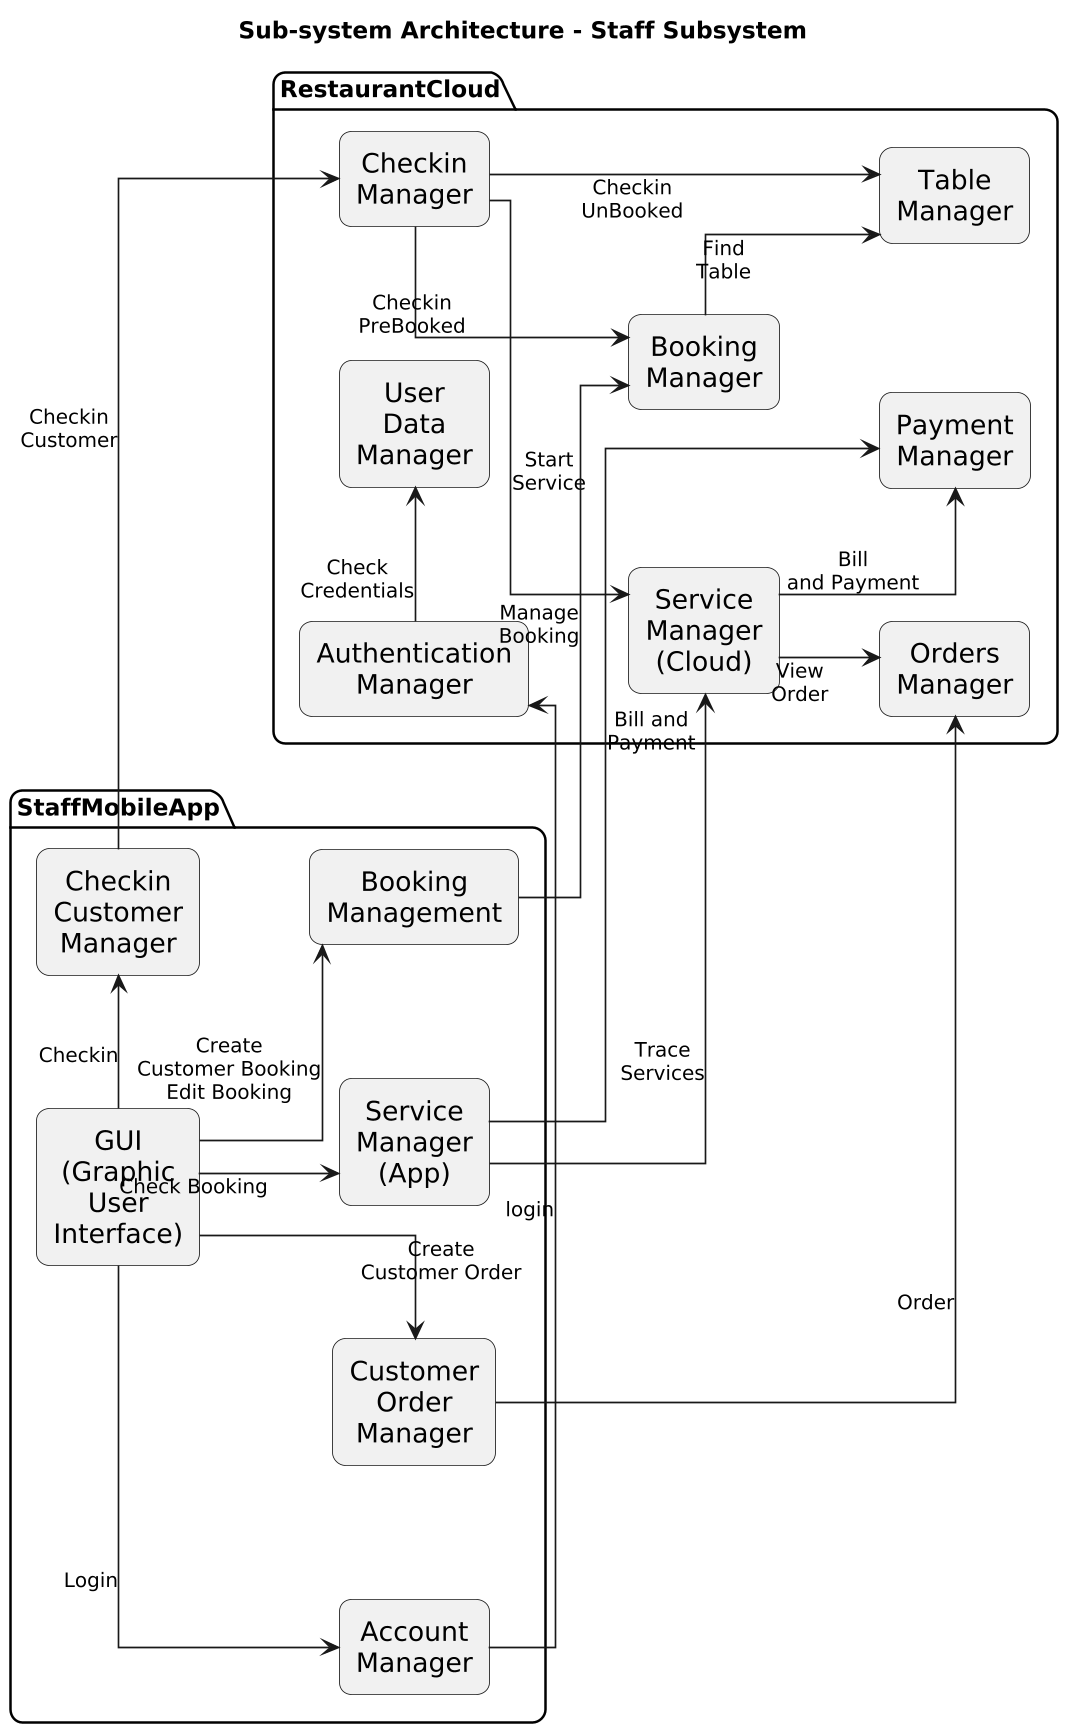

The diagram above was rendered by PlantUML. Its source (embedded in the PNG):
@startuml
title Sub-system Architecture - Staff Subsystem

skinparam componentStyle rectangle
skinparam shadowing false
skinparam roundcorner 15
skinparam dpi 160
skinparam linetype ortho
skinparam nodesep 80
skinparam ranksep 60
skinparam defaultTextAlignment center
skinparam ArrowFontSize 12
skinparam FontSize 14
skinparam ComponentFontSize 16
skinparam wrapWidth 25

left to right direction

' StaffMobileApp Subsystem
package "StaffMobileApp" {
    [GUI\n(Graphic User Interface)] as GUI
    [Account\nManager] as AccountMgr
    [Checkin Customer\nManager] as CheckinCustMgr
    [Booking\nManagement] as BookingMgmt
    [Service Manager\n(App)] as ServiceMgrApp
    [Customer Order\nManager] as OrderMgr

    GUI -down-> AccountMgr : Login
    GUI -down-> BookingMgmt : Create\nCustomer Booking\nEdit Booking
    GUI -right-> CheckinCustMgr : Checkin
    GUI -down-> ServiceMgrApp : Check Booking
    GUI -down-> OrderMgr : Create\nCustomer Order
}

' RestaurantCloud Subsystem
package "RestaurantCloud" {
    [Authentication\nManager] as AuthMgr
    [User Data\nManager] as UserDataMgr
    [Checkin\nManager] as CheckinMgr
    [Booking\nManager] as BookingMgr
    [Table\nManager] as TableMgr
    [Service Manager\n(Cloud)] as ServiceMgrCloud
    [Payment\nManager] as PaymentMgr
    [Orders\nManager] as OrdersMgr

    AuthMgr -right-> UserDataMgr : Check\nCredentials
    CheckinMgr --> BookingMgr : Checkin\nPreBooked
    CheckinMgr --> TableMgr : Checkin\nUnBooked
    CheckinMgr --> ServiceMgrCloud : Start\nService
    BookingMgr --> TableMgr : Find\nTable
    ServiceMgrCloud --> PaymentMgr : Bill\nand Payment
    ServiceMgrCloud --> OrdersMgr : View\nOrder
}

' Cross-subsystem interactions
AccountMgr -right-> AuthMgr : login
CheckinCustMgr -right-> CheckinMgr : Checkin\nCustomer
BookingMgmt -right-> BookingMgr : Manage\nBooking
ServiceMgrApp -right-> PaymentMgr : Bill and\nPayment
ServiceMgrApp -right-> ServiceMgrCloud : Trace\nServices
OrderMgr -right-> OrdersMgr : Order
@enduml